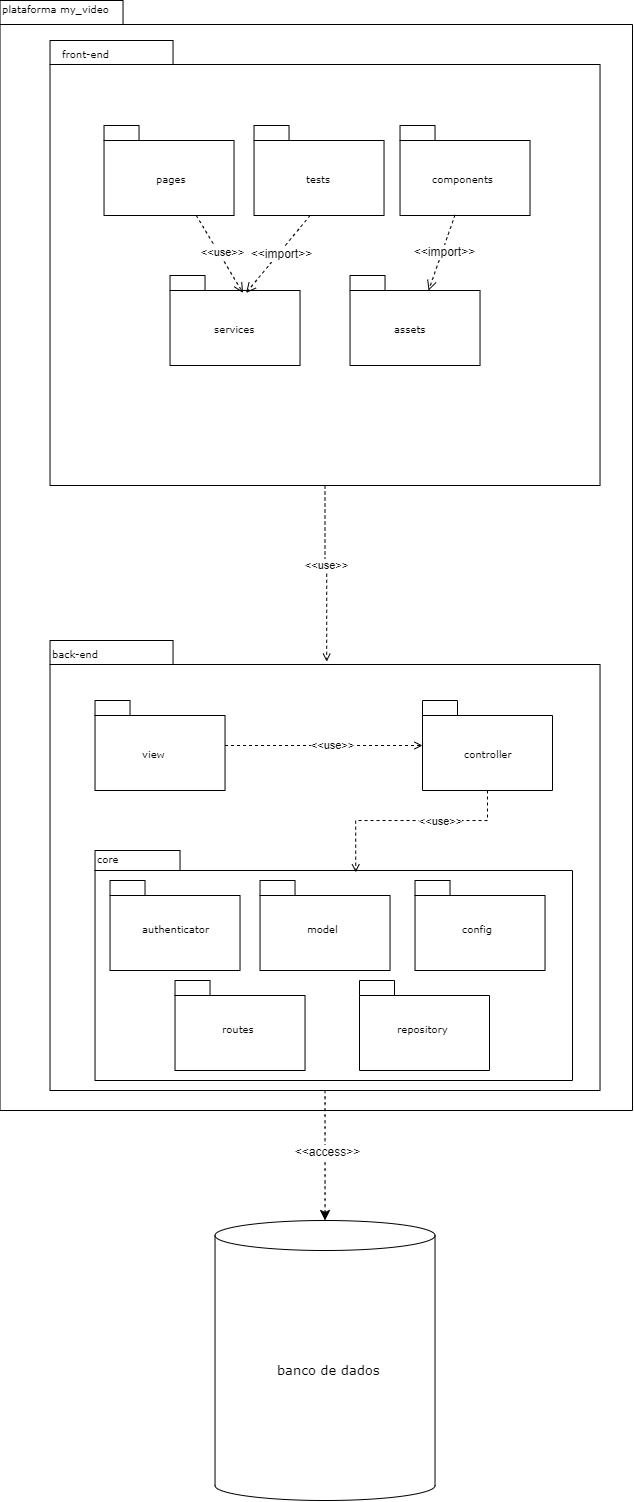

The diagram above was exported from draw.io. Its source (the exported page's mxGraphModel, read from the mxfile embedded in the PNG):
<mxGraphModel dx="1247" dy="649" grid="1" gridSize="10" guides="1" tooltips="1" connect="1" arrows="1" fold="1" page="1" pageScale="1" pageWidth="827" pageHeight="1169" background="none" math="0" shadow="0">
  <root>
    <mxCell id="0" />
    <mxCell id="1" parent="0" />
    <mxCell id="1HI-epMUbwbVN_AMH3rq-87" value="" style="shape=folder;fontStyle=1;spacingTop=10;tabWidth=123;tabHeight=24;tabPosition=left;html=1;rounded=0;shadow=0;comic=0;labelBackgroundColor=none;strokeColor=#000000;strokeWidth=1;fillColor=#ffffff;fontFamily=Verdana;fontSize=10;fontColor=#000000;align=center;" vertex="1" parent="1">
      <mxGeometry x="467.53" y="340" width="632.47" height="1110" as="geometry" />
    </mxCell>
    <mxCell id="6e0c8c40b5770093-33" value="" style="shape=folder;fontStyle=1;spacingTop=10;tabWidth=123;tabHeight=24;tabPosition=left;html=1;rounded=0;shadow=0;comic=0;labelBackgroundColor=none;strokeColor=#000000;strokeWidth=1;fillColor=#ffffff;fontFamily=Verdana;fontSize=10;fontColor=#000000;align=center;" parent="1" vertex="1">
      <mxGeometry x="517.53" y="380" width="550" height="445" as="geometry" />
    </mxCell>
    <mxCell id="1HI-epMUbwbVN_AMH3rq-39" value="" style="shape=folder;fontStyle=1;spacingTop=10;tabWidth=35;tabHeight=15;tabPosition=left;html=1;rounded=0;shadow=0;comic=0;labelBackgroundColor=none;strokeColor=#000000;strokeWidth=1;fillColor=#ffffff;fontFamily=Verdana;fontSize=10;fontColor=#000000;align=center;" vertex="1" parent="1">
      <mxGeometry x="817.53" y="615" width="130" height="90" as="geometry" />
    </mxCell>
    <mxCell id="6e0c8c40b5770093-64" style="edgeStyle=elbowEdgeStyle;rounded=0;html=1;entryX=0.559;entryY=0.251;entryPerimeter=0;dashed=1;labelBackgroundColor=none;startFill=0;endArrow=open;endFill=0;endSize=10;fontFamily=Verdana;fontSize=10;" parent="1" source="6e0c8c40b5770093-42" edge="1">
      <mxGeometry relative="1" as="geometry">
        <mxPoint x="710.1079999999997" y="642.0699999999999" as="targetPoint" />
      </mxGeometry>
    </mxCell>
    <mxCell id="6e0c8c40b5770093-65" style="edgeStyle=none;rounded=0;html=1;dashed=1;labelBackgroundColor=none;startFill=0;endArrow=open;endFill=0;endSize=10;fontFamily=Verdana;fontSize=10;entryX=-0.003;entryY=0.411;entryPerimeter=0;" parent="1" source="6e0c8c40b5770093-42" edge="1">
      <mxGeometry relative="1" as="geometry">
        <mxPoint x="799.164" y="653.2699999999998" as="targetPoint" />
      </mxGeometry>
    </mxCell>
    <mxCell id="1HI-epMUbwbVN_AMH3rq-1" value="" style="shape=folder;fontStyle=1;spacingTop=10;tabWidth=123;tabHeight=24;tabPosition=left;html=1;rounded=0;shadow=0;comic=0;labelBackgroundColor=none;strokeColor=#000000;strokeWidth=1;fillColor=#ffffff;fontFamily=Verdana;fontSize=10;fontColor=#000000;align=center;" vertex="1" parent="1">
      <mxGeometry x="517.53" y="980" width="550" height="450" as="geometry" />
    </mxCell>
    <mxCell id="1HI-epMUbwbVN_AMH3rq-3" value="front-end" style="text;html=1;align=left;verticalAlign=top;spacingTop=-4;fontSize=10;fontFamily=Verdana" vertex="1" parent="1">
      <mxGeometry x="527.53" y="385" width="130" height="20" as="geometry" />
    </mxCell>
    <mxCell id="1HI-epMUbwbVN_AMH3rq-4" value="back-end&lt;div&gt;&lt;br&gt;&lt;/div&gt;" style="text;html=1;align=left;verticalAlign=top;spacingTop=-4;fontSize=10;fontFamily=Verdana" vertex="1" parent="1">
      <mxGeometry x="517.53" y="985" width="130" height="20" as="geometry" />
    </mxCell>
    <mxCell id="1HI-epMUbwbVN_AMH3rq-21" value="" style="shape=folder;fontStyle=1;spacingTop=10;tabWidth=35;tabHeight=15;tabPosition=left;html=1;rounded=0;shadow=0;comic=0;labelBackgroundColor=none;strokeColor=#000000;strokeWidth=1;fillColor=#ffffff;fontFamily=Verdana;fontSize=10;fontColor=#000000;align=center;" vertex="1" parent="1">
      <mxGeometry x="637.53" y="615" width="130" height="90" as="geometry" />
    </mxCell>
    <mxCell id="1HI-epMUbwbVN_AMH3rq-38" value="" style="shape=folder;fontStyle=1;spacingTop=10;tabWidth=35;tabHeight=15;tabPosition=left;html=1;rounded=0;shadow=0;comic=0;labelBackgroundColor=none;strokeColor=#000000;strokeWidth=1;fillColor=#ffffff;fontFamily=Verdana;fontSize=10;fontColor=#000000;align=center;" vertex="1" parent="1">
      <mxGeometry x="867.53" y="465" width="130" height="90" as="geometry" />
    </mxCell>
    <mxCell id="1HI-epMUbwbVN_AMH3rq-40" value="" style="shape=folder;fontStyle=1;spacingTop=10;tabWidth=35;tabHeight=15;tabPosition=left;html=1;rounded=0;shadow=0;comic=0;labelBackgroundColor=none;strokeColor=#000000;strokeWidth=1;fillColor=#ffffff;fontFamily=Verdana;fontSize=10;fontColor=#000000;align=center;" vertex="1" parent="1">
      <mxGeometry x="721.53" y="465" width="130" height="90" as="geometry" />
    </mxCell>
    <mxCell id="1HI-epMUbwbVN_AMH3rq-41" value="" style="shape=folder;fontStyle=1;spacingTop=10;tabWidth=35;tabHeight=15;tabPosition=left;html=1;rounded=0;shadow=0;comic=0;labelBackgroundColor=none;strokeColor=#000000;strokeWidth=1;fillColor=#ffffff;fontFamily=Verdana;fontSize=10;fontColor=#000000;align=center;" vertex="1" parent="1">
      <mxGeometry x="571.53" y="465" width="130" height="90" as="geometry" />
    </mxCell>
    <mxCell id="1HI-epMUbwbVN_AMH3rq-42" style="edgeStyle=none;curved=1;rounded=0;orthogonalLoop=1;jettySize=auto;html=1;exitX=1;exitY=0.5;exitDx=0;exitDy=0;fontSize=12;startSize=8;endSize=8;" edge="1" parent="1" source="1HI-epMUbwbVN_AMH3rq-14" target="1HI-epMUbwbVN_AMH3rq-14">
      <mxGeometry relative="1" as="geometry" />
    </mxCell>
    <mxCell id="1HI-epMUbwbVN_AMH3rq-10" value="components" style="text;html=1;align=left;verticalAlign=top;spacingTop=-4;fontSize=10;fontFamily=Verdana" vertex="1" parent="1">
      <mxGeometry x="897.53" y="510" width="100" height="20" as="geometry" />
    </mxCell>
    <mxCell id="1HI-epMUbwbVN_AMH3rq-12" value="pages" style="text;html=1;align=left;verticalAlign=top;spacingTop=-4;fontSize=10;fontFamily=Verdana" vertex="1" parent="1">
      <mxGeometry x="621.53" y="510" width="35" height="20" as="geometry" />
    </mxCell>
    <mxCell id="1HI-epMUbwbVN_AMH3rq-22" value="services" style="text;html=1;align=left;verticalAlign=top;spacingTop=-4;fontSize=10;fontFamily=Verdana" vertex="1" parent="1">
      <mxGeometry x="679.53" y="660" width="46" height="20" as="geometry" />
    </mxCell>
    <mxCell id="1HI-epMUbwbVN_AMH3rq-14" value="tests" style="text;html=1;align=left;verticalAlign=top;spacingTop=-4;fontSize=10;fontFamily=Verdana" vertex="1" parent="1">
      <mxGeometry x="771.53" y="510" width="30" height="20" as="geometry" />
    </mxCell>
    <mxCell id="1HI-epMUbwbVN_AMH3rq-18" value="assets" style="text;html=1;align=left;verticalAlign=top;spacingTop=-4;fontSize=10;fontFamily=Verdana" vertex="1" parent="1">
      <mxGeometry x="859.53" y="660" width="46" height="20" as="geometry" />
    </mxCell>
    <mxCell id="1HI-epMUbwbVN_AMH3rq-94" style="edgeStyle=orthogonalEdgeStyle;rounded=0;orthogonalLoop=1;jettySize=auto;html=1;dashed=1;endArrow=open;endFill=0;" edge="1" parent="1" source="1HI-epMUbwbVN_AMH3rq-52" target="1HI-epMUbwbVN_AMH3rq-53">
      <mxGeometry relative="1" as="geometry" />
    </mxCell>
    <mxCell id="1HI-epMUbwbVN_AMH3rq-95" value="&amp;lt;&amp;lt;use&amp;gt;&amp;gt;" style="edgeLabel;html=1;align=center;verticalAlign=middle;resizable=0;points=[];" vertex="1" connectable="0" parent="1HI-epMUbwbVN_AMH3rq-94">
      <mxGeometry x="0.0792" relative="1" as="geometry">
        <mxPoint as="offset" />
      </mxGeometry>
    </mxCell>
    <mxCell id="1HI-epMUbwbVN_AMH3rq-52" value="" style="shape=folder;fontStyle=1;spacingTop=10;tabWidth=35;tabHeight=15;tabPosition=left;html=1;rounded=0;shadow=0;comic=0;labelBackgroundColor=none;strokeColor=#000000;strokeWidth=1;fillColor=#ffffff;fontFamily=Verdana;fontSize=10;fontColor=#000000;align=center;" vertex="1" parent="1">
      <mxGeometry x="562.5299999999999" y="1040" width="130" height="90" as="geometry" />
    </mxCell>
    <mxCell id="1HI-epMUbwbVN_AMH3rq-26" value="view" style="text;html=1;align=left;verticalAlign=top;spacingTop=-4;fontSize=10;fontFamily=Verdana" vertex="1" parent="1">
      <mxGeometry x="607.5299999999999" y="1085" width="40" height="20" as="geometry" />
    </mxCell>
    <mxCell id="1HI-epMUbwbVN_AMH3rq-53" value="" style="shape=folder;fontStyle=1;spacingTop=10;tabWidth=35;tabHeight=15;tabPosition=left;html=1;rounded=0;shadow=0;comic=0;labelBackgroundColor=none;strokeColor=#000000;strokeWidth=1;fillColor=#ffffff;fontFamily=Verdana;fontSize=10;fontColor=#000000;align=center;" vertex="1" parent="1">
      <mxGeometry x="889.9999999999999" y="1040" width="130" height="90" as="geometry" />
    </mxCell>
    <mxCell id="1HI-epMUbwbVN_AMH3rq-28" value="controller" style="text;html=1;align=left;verticalAlign=top;spacingTop=-4;fontSize=10;fontFamily=Verdana" vertex="1" parent="1">
      <mxGeometry x="929.9999999999999" y="1085" width="50" height="20" as="geometry" />
    </mxCell>
    <mxCell id="1HI-epMUbwbVN_AMH3rq-56" value="" style="shape=folder;fontStyle=1;spacingTop=10;tabWidth=85;tabHeight=20;tabPosition=left;html=1;rounded=0;shadow=0;comic=0;labelBackgroundColor=none;strokeColor=#000000;strokeWidth=1;fillColor=#ffffff;fontFamily=Verdana;fontSize=10;fontColor=#000000;align=center;" vertex="1" parent="1">
      <mxGeometry x="562.53" y="1190" width="477.47" height="230" as="geometry" />
    </mxCell>
    <mxCell id="1HI-epMUbwbVN_AMH3rq-34" value="core" style="text;html=1;align=left;verticalAlign=top;spacingTop=-4;fontSize=10;fontFamily=Verdana" vertex="1" parent="1">
      <mxGeometry x="562.5299999999999" y="1190" width="100" height="20" as="geometry" />
    </mxCell>
    <mxCell id="1HI-epMUbwbVN_AMH3rq-57" value="" style="shape=folder;fontStyle=1;spacingTop=10;tabWidth=35;tabHeight=15;tabPosition=left;html=1;rounded=0;shadow=0;comic=0;labelBackgroundColor=none;strokeColor=#000000;strokeWidth=1;fillColor=#ffffff;fontFamily=Verdana;fontSize=10;fontColor=#000000;align=center;" vertex="1" parent="1">
      <mxGeometry x="577.5299999999999" y="1220" width="130" height="90" as="geometry" />
    </mxCell>
    <mxCell id="1HI-epMUbwbVN_AMH3rq-58" value="" style="shape=folder;fontStyle=1;spacingTop=10;tabWidth=35;tabHeight=15;tabPosition=left;html=1;rounded=0;shadow=0;comic=0;labelBackgroundColor=none;strokeColor=#000000;strokeWidth=1;fillColor=#ffffff;fontFamily=Verdana;fontSize=10;fontColor=#000000;align=center;" vertex="1" parent="1">
      <mxGeometry x="727.5299999999999" y="1220" width="130" height="90" as="geometry" />
    </mxCell>
    <mxCell id="1HI-epMUbwbVN_AMH3rq-59" value="authenticator" style="text;html=1;align=left;verticalAlign=top;spacingTop=-4;fontSize=10;fontFamily=Verdana" vertex="1" parent="1">
      <mxGeometry x="607.5299999999999" y="1260" width="70" height="20" as="geometry" />
    </mxCell>
    <mxCell id="1HI-epMUbwbVN_AMH3rq-60" value="model" style="text;html=1;align=left;verticalAlign=top;spacingTop=-4;fontSize=10;fontFamily=Verdana" vertex="1" parent="1">
      <mxGeometry x="772.5299999999999" y="1260" width="40" height="20" as="geometry" />
    </mxCell>
    <mxCell id="1HI-epMUbwbVN_AMH3rq-65" value="" style="shape=cylinder3;whiteSpace=wrap;html=1;boundedLbl=1;backgroundOutline=1;size=15;" vertex="1" parent="1">
      <mxGeometry x="682.53" y="1560" width="220" height="280" as="geometry" />
    </mxCell>
    <mxCell id="1HI-epMUbwbVN_AMH3rq-66" value="&lt;font style=&quot;font-size: 13px;&quot;&gt;banco de dados&lt;/font&gt;" style="text;html=1;align=left;verticalAlign=top;spacingTop=-4;fontSize=10;fontFamily=Verdana" vertex="1" parent="1">
      <mxGeometry x="742.53" y="1700" width="100" height="20" as="geometry" />
    </mxCell>
    <mxCell id="1HI-epMUbwbVN_AMH3rq-67" style="edgeStyle=none;curved=1;rounded=0;orthogonalLoop=1;jettySize=auto;html=1;exitX=0.75;exitY=0;exitDx=0;exitDy=0;fontSize=12;startSize=8;endSize=8;" edge="1" parent="1" source="1HI-epMUbwbVN_AMH3rq-66" target="1HI-epMUbwbVN_AMH3rq-66">
      <mxGeometry relative="1" as="geometry" />
    </mxCell>
    <mxCell id="1HI-epMUbwbVN_AMH3rq-70" style="edgeStyle=none;curved=1;rounded=0;orthogonalLoop=1;jettySize=auto;html=1;exitX=0.5;exitY=1;exitDx=0;exitDy=0;exitPerimeter=0;entryX=0.5;entryY=0;entryDx=0;entryDy=0;entryPerimeter=0;fontSize=12;startSize=8;endSize=8;dashed=1;" edge="1" parent="1" source="1HI-epMUbwbVN_AMH3rq-1" target="1HI-epMUbwbVN_AMH3rq-65">
      <mxGeometry relative="1" as="geometry" />
    </mxCell>
    <mxCell id="1HI-epMUbwbVN_AMH3rq-71" value="&amp;lt;&amp;lt;access&amp;gt;&amp;gt;" style="edgeLabel;html=1;align=center;verticalAlign=middle;resizable=0;points=[];fontSize=12;" vertex="1" connectable="0" parent="1HI-epMUbwbVN_AMH3rq-70">
      <mxGeometry x="-0.0536" y="2" relative="1" as="geometry">
        <mxPoint as="offset" />
      </mxGeometry>
    </mxCell>
    <mxCell id="1HI-epMUbwbVN_AMH3rq-73" style="edgeStyle=none;curved=1;rounded=0;orthogonalLoop=1;jettySize=auto;html=1;fontSize=12;startSize=8;endSize=8;dashed=1;entryX=0.562;entryY=0.194;entryDx=0;entryDy=0;entryPerimeter=0;endArrow=open;endFill=0;" edge="1" parent="1" source="1HI-epMUbwbVN_AMH3rq-41" target="1HI-epMUbwbVN_AMH3rq-21">
      <mxGeometry relative="1" as="geometry">
        <mxPoint x="1452.53" y="835" as="sourcePoint" />
        <mxPoint x="717.53" y="635" as="targetPoint" />
      </mxGeometry>
    </mxCell>
    <mxCell id="1HI-epMUbwbVN_AMH3rq-74" value="Text" style="edgeLabel;html=1;align=center;verticalAlign=middle;resizable=0;points=[];fontSize=12;" vertex="1" connectable="0" parent="1HI-epMUbwbVN_AMH3rq-73">
      <mxGeometry x="-0.0536" y="2" relative="1" as="geometry">
        <mxPoint as="offset" />
      </mxGeometry>
    </mxCell>
    <mxCell id="1HI-epMUbwbVN_AMH3rq-75" value="&amp;lt;&amp;lt;use&amp;gt;&amp;gt;" style="edgeLabel;html=1;align=center;verticalAlign=middle;resizable=0;points=[];" vertex="1" connectable="0" parent="1HI-epMUbwbVN_AMH3rq-73">
      <mxGeometry x="-0.0168" y="3" relative="1" as="geometry">
        <mxPoint as="offset" />
      </mxGeometry>
    </mxCell>
    <mxCell id="1HI-epMUbwbVN_AMH3rq-76" style="edgeStyle=none;curved=1;rounded=0;orthogonalLoop=1;jettySize=auto;html=1;fontSize=12;startSize=8;endSize=8;dashed=1;exitX=0.431;exitY=1;exitDx=0;exitDy=0;exitPerimeter=0;entryX=0.585;entryY=0.194;entryDx=0;entryDy=0;entryPerimeter=0;endArrow=open;endFill=0;" edge="1" parent="1" source="1HI-epMUbwbVN_AMH3rq-40" target="1HI-epMUbwbVN_AMH3rq-21">
      <mxGeometry relative="1" as="geometry">
        <mxPoint x="675.53" y="565" as="sourcePoint" />
        <mxPoint x="727.53" y="645" as="targetPoint" />
      </mxGeometry>
    </mxCell>
    <mxCell id="1HI-epMUbwbVN_AMH3rq-77" value="&amp;lt;&amp;lt;import&amp;gt;&amp;gt;" style="edgeLabel;html=1;align=center;verticalAlign=middle;resizable=0;points=[];fontSize=12;" vertex="1" connectable="0" parent="1HI-epMUbwbVN_AMH3rq-76">
      <mxGeometry x="-0.0536" y="2" relative="1" as="geometry">
        <mxPoint as="offset" />
      </mxGeometry>
    </mxCell>
    <mxCell id="1HI-epMUbwbVN_AMH3rq-80" style="edgeStyle=none;curved=1;rounded=0;orthogonalLoop=1;jettySize=auto;html=1;fontSize=12;startSize=8;endSize=8;dashed=1;exitX=0.423;exitY=0.994;exitDx=0;exitDy=0;exitPerimeter=0;entryX=0.604;entryY=0.167;entryDx=0;entryDy=0;entryPerimeter=0;endArrow=open;endFill=0;" edge="1" parent="1" source="1HI-epMUbwbVN_AMH3rq-38" target="1HI-epMUbwbVN_AMH3rq-39">
      <mxGeometry relative="1" as="geometry">
        <mxPoint x="787.53" y="565" as="sourcePoint" />
        <mxPoint x="730.53" y="640" as="targetPoint" />
      </mxGeometry>
    </mxCell>
    <mxCell id="1HI-epMUbwbVN_AMH3rq-81" value="&amp;lt;&amp;lt;import&amp;gt;&amp;gt;" style="edgeLabel;html=1;align=center;verticalAlign=middle;resizable=0;points=[];fontSize=12;" vertex="1" connectable="0" parent="1HI-epMUbwbVN_AMH3rq-80">
      <mxGeometry x="-0.0536" y="2" relative="1" as="geometry">
        <mxPoint as="offset" />
      </mxGeometry>
    </mxCell>
    <mxCell id="1HI-epMUbwbVN_AMH3rq-82" style="edgeStyle=orthogonalEdgeStyle;rounded=0;orthogonalLoop=1;jettySize=auto;html=1;dashed=1;endArrow=open;endFill=0;entryX=0.503;entryY=0.047;entryDx=0;entryDy=0;entryPerimeter=0;" edge="1" parent="1" source="6e0c8c40b5770093-33" target="1HI-epMUbwbVN_AMH3rq-1">
      <mxGeometry relative="1" as="geometry" />
    </mxCell>
    <mxCell id="1HI-epMUbwbVN_AMH3rq-83" value="&amp;lt;&amp;lt;use&amp;gt;&amp;gt;" style="edgeLabel;html=1;align=center;verticalAlign=middle;resizable=0;points=[];" vertex="1" connectable="0" parent="1HI-epMUbwbVN_AMH3rq-82">
      <mxGeometry x="-0.0815" y="-1" relative="1" as="geometry">
        <mxPoint as="offset" />
      </mxGeometry>
    </mxCell>
    <mxCell id="1HI-epMUbwbVN_AMH3rq-88" value="plataforma my_video" style="text;html=1;align=left;verticalAlign=top;spacingTop=-4;fontSize=10;fontFamily=Verdana" vertex="1" parent="1">
      <mxGeometry x="467.53" y="340" width="130" height="20" as="geometry" />
    </mxCell>
    <mxCell id="1HI-epMUbwbVN_AMH3rq-96" value="" style="shape=folder;fontStyle=1;spacingTop=10;tabWidth=35;tabHeight=15;tabPosition=left;html=1;rounded=0;shadow=0;comic=0;labelBackgroundColor=none;strokeColor=#000000;strokeWidth=1;fillColor=#ffffff;fontFamily=Verdana;fontSize=10;fontColor=#000000;align=center;" vertex="1" parent="1">
      <mxGeometry x="882.5299999999999" y="1220" width="130" height="90" as="geometry" />
    </mxCell>
    <mxCell id="1HI-epMUbwbVN_AMH3rq-97" value="config" style="text;html=1;align=left;verticalAlign=top;spacingTop=-4;fontSize=10;fontFamily=Verdana" vertex="1" parent="1">
      <mxGeometry x="927.5299999999999" y="1260" width="40" height="20" as="geometry" />
    </mxCell>
    <mxCell id="1HI-epMUbwbVN_AMH3rq-98" value="" style="shape=folder;fontStyle=1;spacingTop=10;tabWidth=35;tabHeight=15;tabPosition=left;html=1;rounded=0;shadow=0;comic=0;labelBackgroundColor=none;strokeColor=#000000;strokeWidth=1;fillColor=#ffffff;fontFamily=Verdana;fontSize=10;fontColor=#000000;align=center;" vertex="1" parent="1">
      <mxGeometry x="642.5299999999999" y="1320" width="130" height="90" as="geometry" />
    </mxCell>
    <mxCell id="1HI-epMUbwbVN_AMH3rq-99" value="routes" style="text;html=1;align=left;verticalAlign=top;spacingTop=-4;fontSize=10;fontFamily=Verdana" vertex="1" parent="1">
      <mxGeometry x="687.5299999999999" y="1360" width="40" height="20" as="geometry" />
    </mxCell>
    <mxCell id="1HI-epMUbwbVN_AMH3rq-100" value="" style="shape=folder;fontStyle=1;spacingTop=10;tabWidth=35;tabHeight=15;tabPosition=left;html=1;rounded=0;shadow=0;comic=0;labelBackgroundColor=none;strokeColor=#000000;strokeWidth=1;fillColor=#ffffff;fontFamily=Verdana;fontSize=10;fontColor=#000000;align=center;" vertex="1" parent="1">
      <mxGeometry x="826.9999999999999" y="1320" width="130" height="90" as="geometry" />
    </mxCell>
    <mxCell id="1HI-epMUbwbVN_AMH3rq-101" value="repository" style="text;html=1;align=left;verticalAlign=top;spacingTop=-4;fontSize=10;fontFamily=Verdana" vertex="1" parent="1">
      <mxGeometry x="862.5299999999999" y="1360" width="40" height="20" as="geometry" />
    </mxCell>
    <mxCell id="1HI-epMUbwbVN_AMH3rq-102" style="edgeStyle=orthogonalEdgeStyle;rounded=0;orthogonalLoop=1;jettySize=auto;html=1;exitX=0.5;exitY=1;exitDx=0;exitDy=0;exitPerimeter=0;entryX=0.546;entryY=0.095;entryDx=0;entryDy=0;entryPerimeter=0;dashed=1;endArrow=open;endFill=0;" edge="1" parent="1" source="1HI-epMUbwbVN_AMH3rq-53" target="1HI-epMUbwbVN_AMH3rq-56">
      <mxGeometry relative="1" as="geometry" />
    </mxCell>
    <mxCell id="1HI-epMUbwbVN_AMH3rq-103" value="&amp;lt;&amp;lt;use&amp;gt;&amp;gt;" style="edgeLabel;html=1;align=center;verticalAlign=middle;resizable=0;points=[];" vertex="1" connectable="0" parent="1HI-epMUbwbVN_AMH3rq-102">
      <mxGeometry x="-0.2768" y="1" relative="1" as="geometry">
        <mxPoint as="offset" />
      </mxGeometry>
    </mxCell>
  </root>
</mxGraphModel>